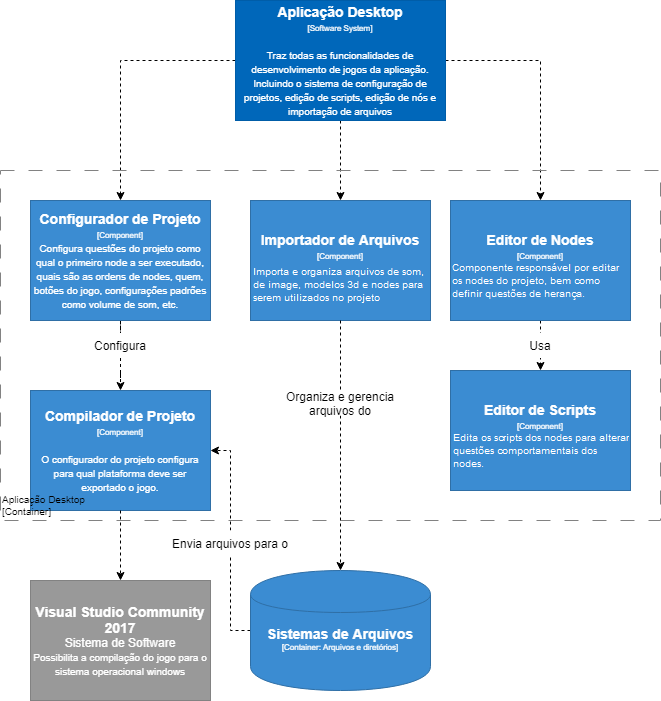

The diagram above was exported from draw.io. Its source (the exported page's mxGraphModel, read from the mxfile embedded in the PNG):
<mxGraphModel dx="925" dy="1713" grid="1" gridSize="10" guides="1" tooltips="1" connect="1" arrows="1" fold="1" page="1" pageScale="1" pageWidth="827" pageHeight="1169" background="#ffffff" math="0" shadow="0">
  <root>
    <object label="" id="0">
      <mxCell />
    </object>
    <mxCell id="1" parent="0" />
    <object label="&lt;div&gt;&lt;span style=&quot;font-size: 14px&quot;&gt;&lt;b&gt;Compilador de Projeto&lt;/b&gt;&lt;/span&gt;&lt;/div&gt;&lt;div&gt;&lt;span style=&quot;font-size: 8px&quot;&gt;[Component]&lt;/span&gt;&lt;br&gt;&lt;/div&gt;&lt;div&gt;&lt;span style=&quot;font-size: 8px&quot;&gt;&lt;br&gt;&lt;/span&gt;&lt;/div&gt;&lt;div&gt;&lt;font size=&quot;1&quot;&gt;O configurador do projeto configura para qual plataforma deve ser exportado o jogo.&lt;/font&gt;&lt;/div&gt;" placeholders="1" name="Container Name" technology="e.g. Python, Flask" description="Description" id="KnmA_opa45_ncucmqFps-7">
      <mxCell style="rounded=0;whiteSpace=wrap;html=1;fillColor=#3B8CD2;fontColor=#FFFFFF;strokeColor=#2F6FA6;resizable=0;" vertex="1" parent="1">
        <mxGeometry x="140" y="200" width="180" height="120" as="geometry" />
      </mxCell>
    </object>
    <mxCell id="KnmA_opa45_ncucmqFps-21" style="edgeStyle=orthogonalEdgeStyle;rounded=0;orthogonalLoop=1;jettySize=auto;html=1;entryX=1;entryY=0.5;entryDx=0;entryDy=0;dashed=1;" edge="1" parent="1" source="5cVvOpawmlWqnZKX2nME-9" target="KnmA_opa45_ncucmqFps-7">
      <mxGeometry relative="1" as="geometry" />
    </mxCell>
    <object label="&lt;div style=&quot;color: rgb(255 , 255 , 255) ; white-space: normal&quot;&gt;&lt;span style=&quot;font-size: 14px&quot;&gt;&lt;b&gt;Sistemas de Arquivos&lt;/b&gt;&lt;/span&gt;&lt;/div&gt;&lt;div style=&quot;color: rgb(255 , 255 , 255) ; white-space: normal&quot;&gt;&lt;span style=&quot;font-size: 8px&quot;&gt;[Container: Arquivos e diretórios]&lt;/span&gt;&lt;br&gt;&lt;/div&gt;&lt;div style=&quot;color: rgb(255 , 255 , 255) ; white-space: normal ; font-size: 8px&quot;&gt;&lt;font style=&quot;line-height: 9.6px&quot;&gt;&lt;br&gt;&lt;/font&gt;&lt;/div&gt;&lt;div style=&quot;color: rgb(255 , 255 , 255) ; white-space: normal&quot;&gt;%description%&lt;/div&gt;" placeholders="1" name="Container Name" description="Description" technology="e.g. PostgreSQL" id="5cVvOpawmlWqnZKX2nME-9">
      <mxCell style="shape=cylinder;whiteSpace=wrap;html=1;boundedLbl=1;backgroundOutline=1;strokeColor=#2F6FA6;strokeWidth=1;fillColor=#3B8CD2;fontSize=9;fontColor=#000000;align=center;resizable=0;" parent="1" vertex="1">
        <mxGeometry x="360" y="380" width="180" height="120" as="geometry" />
      </mxCell>
    </object>
    <mxCell id="KnmA_opa45_ncucmqFps-17" style="edgeStyle=orthogonalEdgeStyle;rounded=0;orthogonalLoop=1;jettySize=auto;html=1;dashed=1;" edge="1" parent="1" source="dcKwWc84L9W_I8fYm-3h-2" target="KnmA_opa45_ncucmqFps-3">
      <mxGeometry relative="1" as="geometry" />
    </mxCell>
    <mxCell id="KnmA_opa45_ncucmqFps-18" style="edgeStyle=orthogonalEdgeStyle;rounded=0;orthogonalLoop=1;jettySize=auto;html=1;entryX=0.5;entryY=0;entryDx=0;entryDy=0;dashed=1;" edge="1" parent="1" source="dcKwWc84L9W_I8fYm-3h-2" target="KnmA_opa45_ncucmqFps-4">
      <mxGeometry relative="1" as="geometry" />
    </mxCell>
    <mxCell id="KnmA_opa45_ncucmqFps-19" style="edgeStyle=orthogonalEdgeStyle;rounded=0;orthogonalLoop=1;jettySize=auto;html=1;dashed=1;" edge="1" parent="1" source="dcKwWc84L9W_I8fYm-3h-2" target="KnmA_opa45_ncucmqFps-6">
      <mxGeometry relative="1" as="geometry" />
    </mxCell>
    <object label="&lt;div&gt;&lt;span style=&quot;font-size: 14px&quot;&gt;&lt;b&gt;Aplicação Desktop&lt;/b&gt;&lt;/span&gt;&lt;/div&gt;&lt;div&gt;&lt;span style=&quot;font-size: 8px&quot;&gt;[Software System]&lt;/span&gt;&lt;/div&gt;&lt;div&gt;&lt;span style=&quot;font-size: 8px&quot;&gt;&lt;br&gt;&lt;/span&gt;&lt;/div&gt;&lt;div&gt;&lt;font size=&quot;1&quot;&gt;Traz todas as funcionalidades de desenvolvimento de jogos da aplicação. Incluindo o sistema de configuração de projetos, edição de scripts, edição de nós e importação de arquivos&lt;/font&gt;&lt;/div&gt;" placeholders="1" name="Software System Name" description="Description" id="dcKwWc84L9W_I8fYm-3h-2">
      <mxCell style="rounded=0;whiteSpace=wrap;html=1;fillColor=#0067BA;fontColor=#FFFFFF;strokeColor=#005DA8;resizable=1;" parent="1" vertex="1">
        <mxGeometry x="345" y="-190" width="210" height="120" as="geometry" />
      </mxCell>
    </object>
    <object label="&lt;font style=&quot;font-size: 10px&quot;&gt;Aplicação Desktop&lt;br&gt;[Container]&lt;/font&gt;" placeholders="1" name="Container Name" id="dcKwWc84L9W_I8fYm-3h-12">
      <mxCell style="rounded=0;whiteSpace=wrap;html=1;strokeColor=#828282;fillColor=none;fontColor=#000000;align=left;labelPosition=center;verticalLabelPosition=middle;verticalAlign=bottom;dashed=1;strokeWidth=1;perimeterSpacing=0;spacing=2;spacingTop=0;fontSize=10;dashPattern=14 14;container=0;" parent="1" vertex="1">
        <mxGeometry x="110" y="-20" width="660" height="350" as="geometry">
          <mxRectangle x="560" y="40" width="110" height="30" as="alternateBounds" />
        </mxGeometry>
      </mxCell>
    </object>
    <object label="&lt;div&gt;&lt;span style=&quot;font-size: 14px&quot;&gt;&lt;b&gt;Visual Studio Community 2017&lt;/b&gt;&lt;/span&gt;&lt;br&gt;&lt;/div&gt;&lt;div&gt;&lt;span&gt;Sistema de Software&lt;/span&gt;&lt;br&gt;&lt;/div&gt;&lt;div&gt;&lt;font size=&quot;1&quot;&gt;Possibilita a compilação do jogo para o sistema operacional windows&lt;/font&gt;&lt;/div&gt;" placeholders="1" name="External System Name" description="Description of Software System" id="KnmA_opa45_ncucmqFps-2">
      <mxCell style="rounded=0;whiteSpace=wrap;html=1;fillColor=#999999;fontColor=#FFFFFF;strokeColor=#828282;resizable=0;" vertex="1" parent="1">
        <mxGeometry x="140" y="390" width="180" height="120" as="geometry" />
      </mxCell>
    </object>
    <mxCell id="KnmA_opa45_ncucmqFps-9" style="edgeStyle=orthogonalEdgeStyle;rounded=0;orthogonalLoop=1;jettySize=auto;html=1;dashed=1;startArrow=none;" edge="1" parent="1" source="KnmA_opa45_ncucmqFps-10" target="KnmA_opa45_ncucmqFps-7">
      <mxGeometry relative="1" as="geometry" />
    </mxCell>
    <mxCell id="KnmA_opa45_ncucmqFps-22" style="edgeStyle=orthogonalEdgeStyle;rounded=0;orthogonalLoop=1;jettySize=auto;html=1;dashed=1;startArrow=none;" edge="1" parent="1" source="KnmA_opa45_ncucmqFps-23" target="5cVvOpawmlWqnZKX2nME-9">
      <mxGeometry relative="1" as="geometry" />
    </mxCell>
    <object label="&lt;div&gt;&lt;span style=&quot;font-size: 14px&quot;&gt;&lt;b&gt;Importador de Arquivos&lt;/b&gt;&lt;/span&gt;&lt;/div&gt;&lt;div&gt;&lt;div&gt;&lt;span style=&quot;font-size: 8px&quot;&gt;[Component]&lt;/span&gt;&lt;/div&gt;&lt;/div&gt;&lt;div&gt;&lt;span style=&quot;font-size: 8px&quot;&gt;&lt;br&gt;&lt;/span&gt;&lt;/div&gt;&lt;div&gt;&lt;font size=&quot;1&quot;&gt;%description%&lt;/font&gt;&lt;/div&gt;" placeholders="1" name="Container Name" technology="e.g. Python, Flask" description="Description" id="KnmA_opa45_ncucmqFps-4">
      <mxCell style="rounded=0;whiteSpace=wrap;html=1;fillColor=#3B8CD2;fontColor=#FFFFFF;strokeColor=#2F6FA6;resizable=0;" vertex="1" parent="1">
        <mxGeometry x="360" y="10" width="180" height="120" as="geometry" />
      </mxCell>
    </object>
    <object label="&lt;div&gt;&lt;span style=&quot;font-size: 14px&quot;&gt;&lt;b&gt;Editor de Scripts&lt;/b&gt;&lt;/span&gt;&lt;/div&gt;&lt;div&gt;&lt;span style=&quot;font-size: 8px&quot;&gt;[Component]&lt;/span&gt;&lt;br&gt;&lt;/div&gt;&lt;div&gt;&lt;span style=&quot;font-size: 8px&quot;&gt;&lt;br&gt;&lt;/span&gt;&lt;/div&gt;&lt;div&gt;&lt;font size=&quot;1&quot;&gt;%description%&lt;/font&gt;&lt;/div&gt;" placeholders="1" name="Container Name" technology="e.g. Python, Flask" description="Description" id="KnmA_opa45_ncucmqFps-5">
      <mxCell style="rounded=0;whiteSpace=wrap;html=1;fillColor=#3B8CD2;fontColor=#FFFFFF;strokeColor=#2F6FA6;resizable=0;" vertex="1" parent="1">
        <mxGeometry x="560" y="180" width="180" height="120" as="geometry" />
      </mxCell>
    </object>
    <mxCell id="KnmA_opa45_ncucmqFps-12" style="edgeStyle=orthogonalEdgeStyle;rounded=0;orthogonalLoop=1;jettySize=auto;html=1;dashed=1;" edge="1" parent="1" source="KnmA_opa45_ncucmqFps-6" target="KnmA_opa45_ncucmqFps-5">
      <mxGeometry relative="1" as="geometry" />
    </mxCell>
    <object label="&lt;div&gt;&lt;span style=&quot;font-size: 14px&quot;&gt;&lt;b&gt;Editor de Nodes&lt;/b&gt;&lt;/span&gt;&lt;/div&gt;&lt;div&gt;&lt;span style=&quot;font-size: 8px&quot;&gt;[Component]&lt;/span&gt;&lt;br&gt;&lt;/div&gt;&lt;div&gt;&lt;span style=&quot;font-size: 8px&quot;&gt;&lt;br&gt;&lt;/span&gt;&lt;/div&gt;&lt;div&gt;&lt;font size=&quot;1&quot;&gt;%description%&lt;/font&gt;&lt;/div&gt;" placeholders="1" name="Container Name" technology="e.g. Python, Flask" description="Description" id="KnmA_opa45_ncucmqFps-6">
      <mxCell style="rounded=0;whiteSpace=wrap;html=1;fillColor=#3B8CD2;fontColor=#FFFFFF;strokeColor=#2F6FA6;resizable=0;" vertex="1" parent="1">
        <mxGeometry x="560" y="10" width="180" height="120" as="geometry" />
      </mxCell>
    </object>
    <mxCell id="KnmA_opa45_ncucmqFps-8" style="edgeStyle=orthogonalEdgeStyle;rounded=0;orthogonalLoop=1;jettySize=auto;html=1;dashed=1;" edge="1" parent="1" source="KnmA_opa45_ncucmqFps-7" target="KnmA_opa45_ncucmqFps-2">
      <mxGeometry relative="1" as="geometry" />
    </mxCell>
    <mxCell id="KnmA_opa45_ncucmqFps-11" value="" style="edgeStyle=orthogonalEdgeStyle;rounded=0;orthogonalLoop=1;jettySize=auto;html=1;dashed=1;endArrow=none;" edge="1" parent="1" source="KnmA_opa45_ncucmqFps-3" target="KnmA_opa45_ncucmqFps-10">
      <mxGeometry relative="1" as="geometry">
        <mxPoint x="225" y="140" as="sourcePoint" />
        <mxPoint x="225" y="180" as="targetPoint" />
      </mxGeometry>
    </mxCell>
    <mxCell id="KnmA_opa45_ncucmqFps-10" value="Configura" style="rounded=0;whiteSpace=wrap;html=1;strokeColor=none;" vertex="1" parent="1">
      <mxGeometry x="170" y="142.5" width="120" height="25" as="geometry" />
    </mxCell>
    <object label="&lt;div&gt;&lt;span style=&quot;font-size: 14px&quot;&gt;&lt;b&gt;Configurador de Projeto&lt;/b&gt;&lt;/span&gt;&lt;/div&gt;&lt;div&gt;&lt;span style=&quot;font-size: 8px&quot;&gt;[Component]&lt;/span&gt;&lt;/div&gt;&lt;div&gt;&lt;font size=&quot;1&quot;&gt;Configura questões do projeto como qual o primeiro node a ser executado, quais são as ordens de nodes, quem, botões do jogo, configurações padrões como volume de som, etc.&lt;/font&gt;&lt;/div&gt;" placeholders="1" name="Container Name" technology="e.g. Python, Flask" description="Description" id="KnmA_opa45_ncucmqFps-3">
      <mxCell style="rounded=0;whiteSpace=wrap;html=1;fillColor=#3B8CD2;fontColor=#FFFFFF;strokeColor=#2F6FA6;resizable=0;" vertex="1" parent="1">
        <mxGeometry x="140" y="10" width="180" height="120" as="geometry" />
      </mxCell>
    </object>
    <mxCell id="KnmA_opa45_ncucmqFps-13" value="Usa" style="rounded=0;whiteSpace=wrap;html=1;strokeColor=none;" vertex="1" parent="1">
      <mxGeometry x="590" y="142.5" width="120" height="25" as="geometry" />
    </mxCell>
    <mxCell id="KnmA_opa45_ncucmqFps-23" value="Organiza e gerencia arquivos do" style="rounded=0;whiteSpace=wrap;html=1;strokeColor=none;" vertex="1" parent="1">
      <mxGeometry x="390" y="200" width="120" height="25" as="geometry" />
    </mxCell>
    <mxCell id="KnmA_opa45_ncucmqFps-24" value="" style="edgeStyle=orthogonalEdgeStyle;rounded=0;orthogonalLoop=1;jettySize=auto;html=1;dashed=1;endArrow=none;" edge="1" parent="1" source="KnmA_opa45_ncucmqFps-4" target="KnmA_opa45_ncucmqFps-23">
      <mxGeometry relative="1" as="geometry">
        <mxPoint x="450" y="130" as="sourcePoint" />
        <mxPoint x="450" y="380" as="targetPoint" />
      </mxGeometry>
    </mxCell>
    <mxCell id="KnmA_opa45_ncucmqFps-27" value="Envia arquivos para o" style="rounded=0;whiteSpace=wrap;html=1;strokeColor=none;" vertex="1" parent="1">
      <mxGeometry x="280" y="340" width="120" height="25" as="geometry" />
    </mxCell>
  </root>
</mxGraphModel>